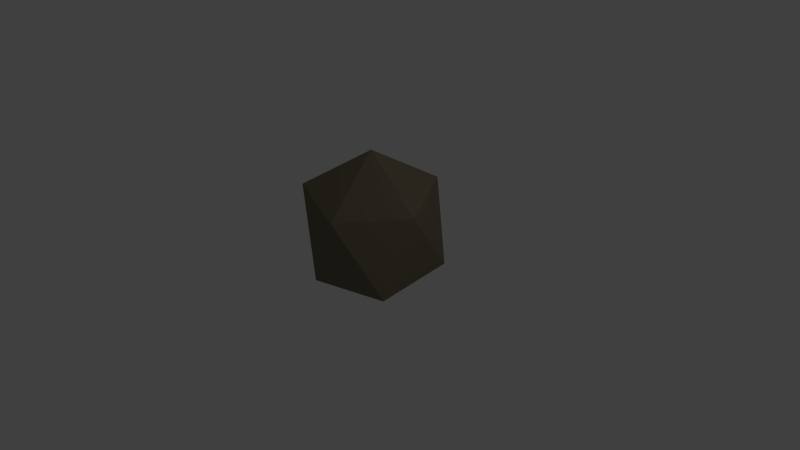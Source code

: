 # Source: boulder.blend  (saved by Blender 2.72.0; exported with 4.5.12 LTS)
import bpy
from mathutils import Matrix  # noqa: F401  (used for matrix-valued properties, if any)

bpy.ops.wm.read_factory_settings(use_empty=True)
scene = bpy.context.scene
scene.name = 'Scene'

# ---- collections
col_collection_1 = bpy.data.collections.new('Collection 1'); scene.collection.children.link(col_collection_1)

# ---- materials (node trees are filled in below, after node groups)
mat_boulder = bpy.data.materials.new('boulder')
mat_boulder.alpha_threshold = 0.0
mat_boulder.use_transparent_shadow = False
mat_boulder.diffuse_color = (0.196, 0.1659, 0.1134, 1.0)
mat_boulder.roughness = 0.5
mat_boulder.specular_intensity = 0.1354

# ---- material node trees

# ---- world
world_world = bpy.data.worlds.new('World'); scene.world = world_world
world_world.color = (0.05088, 0.05088, 0.05088)
world_world.use_sun_shadow = False
world_world.sun_shadow_jitter_overblur = 0.0
world_world.cycles.sampling_method = 'MANUAL'
world_world.cycles.sample_map_resolution = 256

# ---- cameras
cam_camera = bpy.data.cameras.new('Camera')
cam_camera.clip_end = 100.0
cam_camera.lens = 35.0
cam_camera.sensor_width = 32.0
cam_camera.sensor_height = 18.0
cam_camera.ortho_scale = 7.314
cam_camera.dof.focus_distance = 0.0
cam_camera.dof.aperture_fstop = 128.0

# ---- lights
light_lamp = bpy.data.lights.new('Lamp', 'POINT')
light_lamp.transmission_factor = 0.0
light_lamp.cutoff_distance = 30.0
light_lamp.energy = 100.0
light_lamp.shadow_buffer_clip_start = 1.001
light_lamp.shadow_soft_size = 0.1
light_lamp.shadow_maximum_resolution = 0.006
light_lamp.use_absolute_resolution = True
light_lamp.cycles.use_multiple_importance_sampling = False

# ---- meshes
me_icosphere = bpy.data.meshes.new('Icosphere')
me_icosphere.from_pydata([(0.2072, 0.01684, -0.003447), (0.9448, -0.6934, -0.003518), (0.0002595, -0.9457, -0.003459), (-0.8015, 0.1178, -0.003478), (-0.1948, 0.9299, -0.003428), (0.8065, 0.4742, -0.003506), (0.2004, -0.829, 0.7936), (-0.7405, -0.5118, 0.9149), (-0.6932, 0.4924, 1.017), (0.2745, 0.8797, 0.8983), (0.9394, -0.1777, 0.8892), (0.01306, -0.005109, 1.444)], [], [(0, 1, 2), (1, 0, 5), (0, 2, 3), (0, 3, 4), (0, 4, 5), (1, 5, 10), (2, 1, 6), (3, 2, 7), (4, 3, 8), (5, 4, 9), (1, 10, 6), (2, 6, 7), (3, 7, 8), (4, 8, 9), (5, 9, 10), (6, 10, 11), (7, 6, 11), (8, 7, 11), (9, 8, 11), (10, 9, 11)])
me_icosphere.materials.append(mat_boulder)
me_icosphere.use_remesh_preserve_volume = False
me_icosphere.use_remesh_preserve_attributes = False
me_icosphere.use_mirror_vertex_groups = False
me_icosphere.update()

# ---- objects
ob_icosphere = bpy.data.objects.new('Icosphere', me_icosphere)
ob_lamp = bpy.data.objects.new('Lamp', light_lamp)
ob_camera = bpy.data.objects.new('Camera', cam_camera)

# ---- transforms, parenting, visibility, modifiers, constraints
ob_icosphere.location = (0.0, 0.0, 0.0)
ob_icosphere.lineart.crease_threshold = 0.0
ob_lamp.location = (4.076, 1.005, 5.904)
ob_lamp.rotation_euler = (0.6503, 0.05522, 1.866)
ob_lamp.lock_rotations_4d = False
ob_lamp.empty_display_type = 'ARROWS'
ob_lamp.color = (0.0, 0.0, 0.0, 0.0)
ob_lamp.lineart.crease_threshold = 0.0
ob_camera.location = (7.481, -6.508, 5.344)
ob_camera.rotation_euler = (1.109, 0.01082, 0.8149)
ob_camera.lock_rotations_4d = False
ob_camera.empty_display_type = 'ARROWS'
ob_camera.color = (0.0, 0.0, 0.0, 0.0)
ob_camera.display_type = 'WIRE'
ob_camera.lineart.crease_threshold = 0.0

# ---- collection membership
col_collection_1.objects.link(ob_icosphere)
col_collection_1.objects.link(ob_lamp)
col_collection_1.objects.link(ob_camera)

# ---- scene / render settings (as saved in the file)
scene.camera = ob_camera
scene.frame_start = 1; scene.frame_end = 250; scene.frame_set(1)
scene.render.engine = 'BLENDER_EEVEE_NEXT'
scene.render.resolution_percentage = 50
scene.render.dither_intensity = 0.0
scene.cycles.use_denoising = False
scene.cycles.samples = 10
scene.cycles.sampling_pattern = 'TABULATED_SOBOL'
scene.cycles.light_sampling_threshold = 0.0
scene.cycles.use_adaptive_sampling = False
scene.cycles.use_light_tree = False
scene.cycles.blur_glossy = 0.0
scene.cycles.pixel_filter_type = 'GAUSSIAN'
scene.cycles.sample_clamp_indirect = 0.0
scene.view_settings.view_transform = 'Standard'
bpy.context.view_layer.update()
